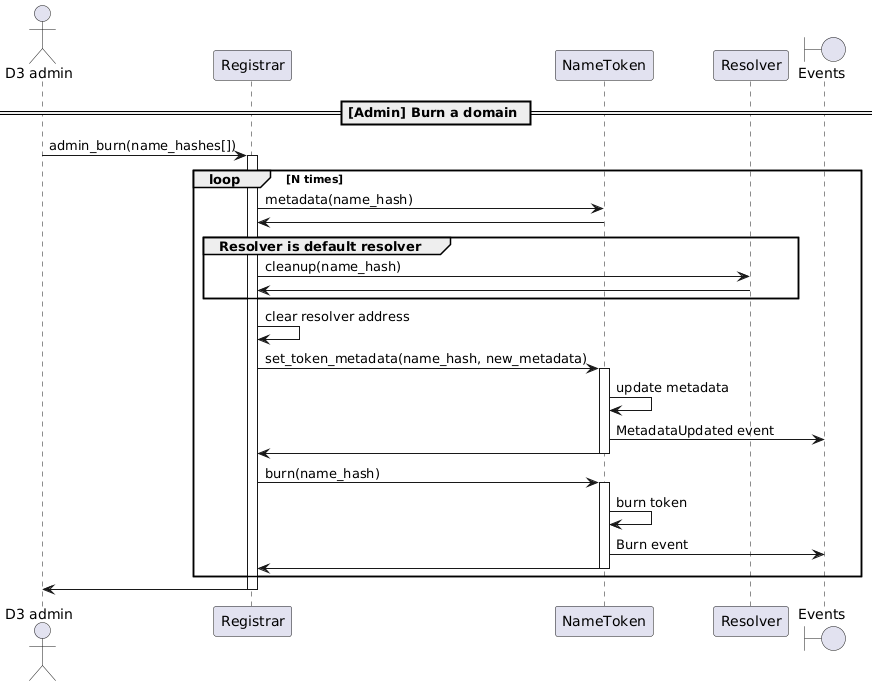

The diagram above was rendered by PlantUML. Its source (embedded in the PNG):
@startuml
'https://plantuml.com/sequence-diagram

'autonumber
actor "D3 admin"
participant "Registrar"
participant "NameToken"
participant "Resolver"
boundary "Events"

== [Admin] Burn a domain ==

"D3 admin" -> "Registrar": admin_burn(name_hashes[])
activate Registrar
loop N times
    Registrar -> NameToken: metadata(name_hash)
    NameToken -> Registrar
    group Resolver is default resolver
        Registrar -> Resolver: cleanup(name_hash)
        Resolver -> Registrar:
    end
    Registrar -> Registrar: clear resolver address
    Registrar -> NameToken: set_token_metadata(name_hash, new_metadata)
    activate NameToken
    NameToken -> NameToken: update metadata
    NameToken -> "Events": MetadataUpdated event
    NameToken -> Registrar
    deactivate NameToken
    Registrar -> NameToken: burn(name_hash)
    activate NameToken
    NameToken -> NameToken: burn token
    NameToken -> "Events": Burn event
    NameToken -> Registrar
    deactivate NameToken
end
Registrar -> "D3 admin"
deactivate Registrar

@enduml